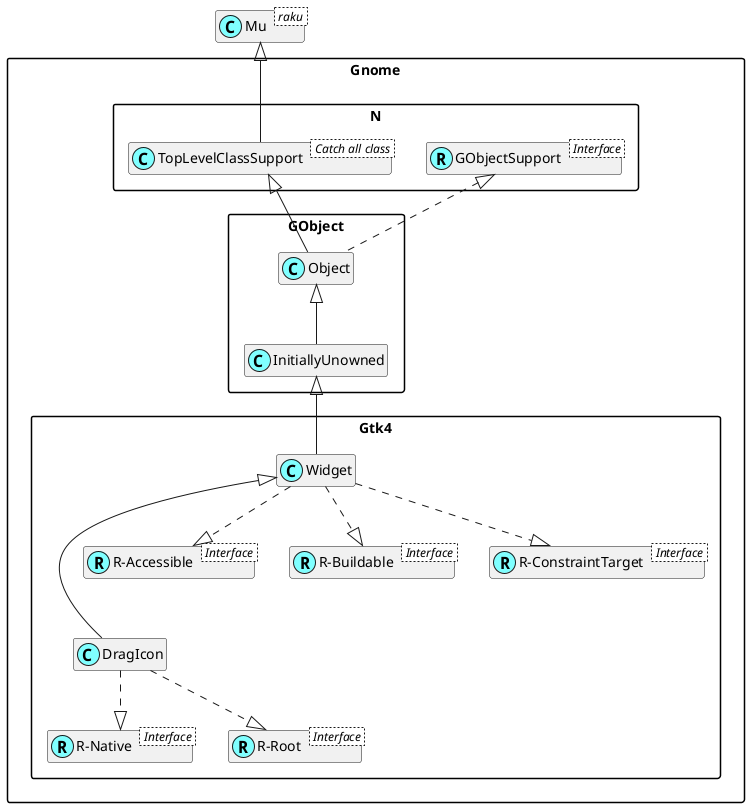

The diagram above was rendered by PlantUML. Its source (embedded in the PNG):
@startuml
'scale 0.8

skinparam packageStyle rectangle
skinparam stereotypeCBackgroundColor #80ffff
set namespaceSeparator ::
hide members

class Mu < raku >

class Gnome::N::TopLevelClassSupport < Catch all class >
Mu <|-- Gnome::N::TopLevelClassSupport

Interface Gnome::N::GObjectSupport < Interface >
class Gnome::N::GObjectSupport <<(R,#80ffff)>>

Interface Gnome::Gtk4::R-Native < Interface >
class "Gnome::Gtk4::R-Native" <<(R,#80ffff)>>
Gnome::Gtk4::DragIcon ..|> "Gnome::Gtk4::R-Native"

Interface Gnome::Gtk4::R-Root < Interface >
class "Gnome::Gtk4::R-Root" <<(R,#80ffff)>>
Gnome::Gtk4::DragIcon ..|> "Gnome::Gtk4::R-Root"
Gnome::Gtk4::Widget <|--- Gnome::Gtk4::DragIcon

Interface Gnome::Gtk4::R-Accessible < Interface >
class "Gnome::Gtk4::R-Accessible" <<(R,#80ffff)>>
Gnome::Gtk4::Widget ..|> "Gnome::Gtk4::R-Accessible"

Interface Gnome::Gtk4::R-Buildable < Interface >
class "Gnome::Gtk4::R-Buildable" <<(R,#80ffff)>>
Gnome::Gtk4::Widget ..|> "Gnome::Gtk4::R-Buildable"

Interface Gnome::Gtk4::R-ConstraintTarget < Interface >
class "Gnome::Gtk4::R-ConstraintTarget" <<(R,#80ffff)>>
Gnome::Gtk4::Widget ..|> "Gnome::Gtk4::R-ConstraintTarget"
Gnome::GObject::InitiallyUnowned <|-- Gnome::Gtk4::Widget
Gnome::GObject::Object <|-- Gnome::GObject::InitiallyUnowned
Gnome::N::TopLevelClassSupport <|-- Gnome::GObject::Object
Gnome::N::GObjectSupport <|. Gnome::GObject::Object

@enduml